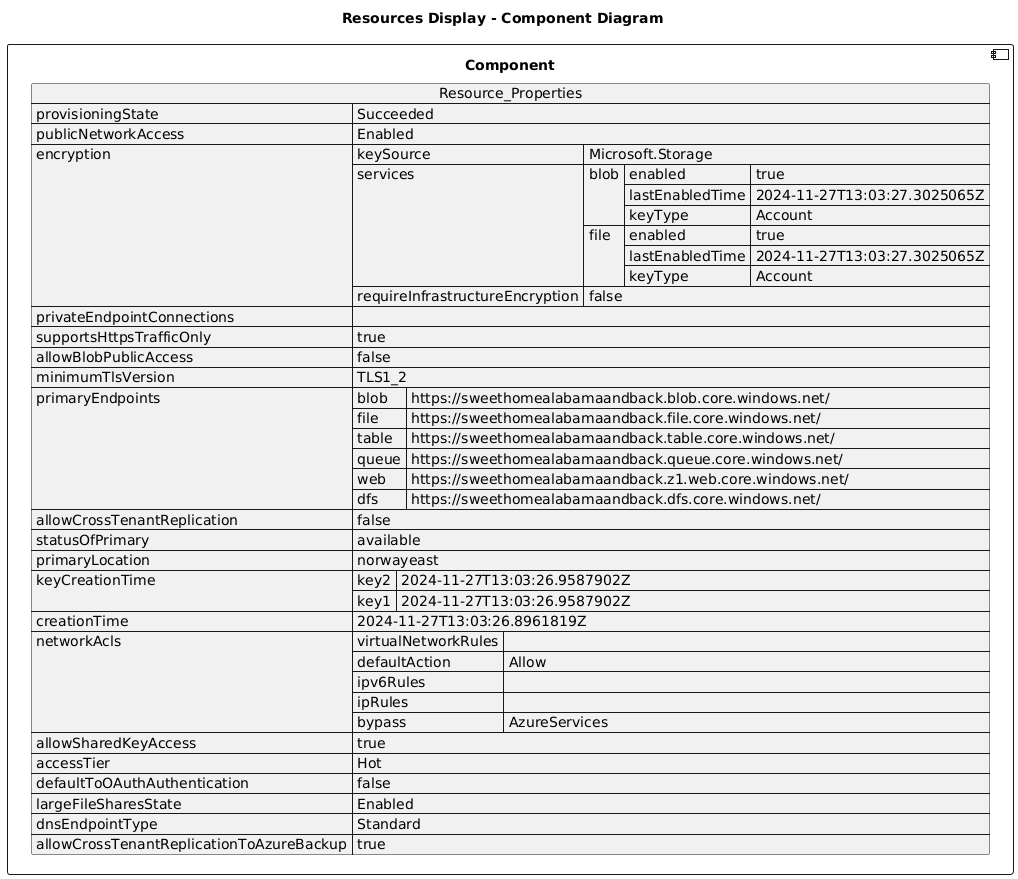

The diagram above was rendered by PlantUML. Its source (embedded in the PNG):
@startuml

title Resources Display - Component Diagram

component Component {

json  Resource_Properties {
  "provisioningState": "Succeeded",
  "publicNetworkAccess": "Enabled",
  "encryption": {
    "keySource": "Microsoft.Storage",
    "services": {
      "blob": {
        "enabled": true,
        "lastEnabledTime": "2024-11-27T13:03:27.3025065Z",
        "keyType": "Account"
      },
      "file": {
        "enabled": true,
        "lastEnabledTime": "2024-11-27T13:03:27.3025065Z",
        "keyType": "Account"
      }
    },
    "requireInfrastructureEncryption": false
  },
  "privateEndpointConnections": [],
  "supportsHttpsTrafficOnly": true,
  "allowBlobPublicAccess": false,
  "minimumTlsVersion": "TLS1_2",
  "primaryEndpoints": {
    "blob": "https://sweethomealabamaandback.blob.core.windows.net/",
    "file": "https://sweethomealabamaandback.file.core.windows.net/",
    "table": "https://sweethomealabamaandback.table.core.windows.net/",
    "queue": "https://sweethomealabamaandback.queue.core.windows.net/",
    "web": "https://sweethomealabamaandback.z1.web.core.windows.net/",
    "dfs": "https://sweethomealabamaandback.dfs.core.windows.net/"
  },
  "allowCrossTenantReplication": false,
  "statusOfPrimary": "available",
  "primaryLocation": "norwayeast",
  "keyCreationTime": {
    "key2": "2024-11-27T13:03:26.9587902Z",
    "key1": "2024-11-27T13:03:26.9587902Z"
  },
  "creationTime": "2024-11-27T13:03:26.8961819Z",
  "networkAcls": {
    "virtualNetworkRules": [],
    "defaultAction": "Allow",
    "ipv6Rules": [],
    "ipRules": [],
    "bypass": "AzureServices"
  },
  "allowSharedKeyAccess": true,
  "accessTier": "Hot",
  "defaultToOAuthAuthentication": false,
  "largeFileSharesState": "Enabled",
  "dnsEndpointType": "Standard",
  "allowCrossTenantReplicationToAzureBackup": true
}
}
@enduml